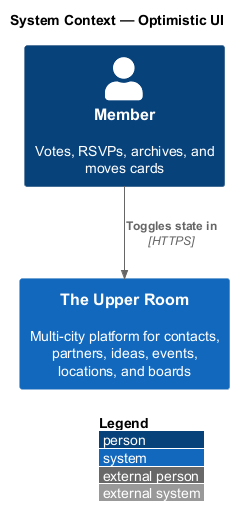

The diagram above was rendered by PlantUML. Its source (embedded in the PNG):
@startuml
!include <C4/C4_Context>
LAYOUT_WITH_LEGEND()
title System Context — Optimistic UI

Person(user, "Member", "Votes, RSVPs, archives, and moves cards")
System(trur, "The Upper Room", "Multi-city platform for contacts, partners, ideas, events, locations, and boards")

Rel(user, trur, "Toggles state in", "HTTPS")
@enduml